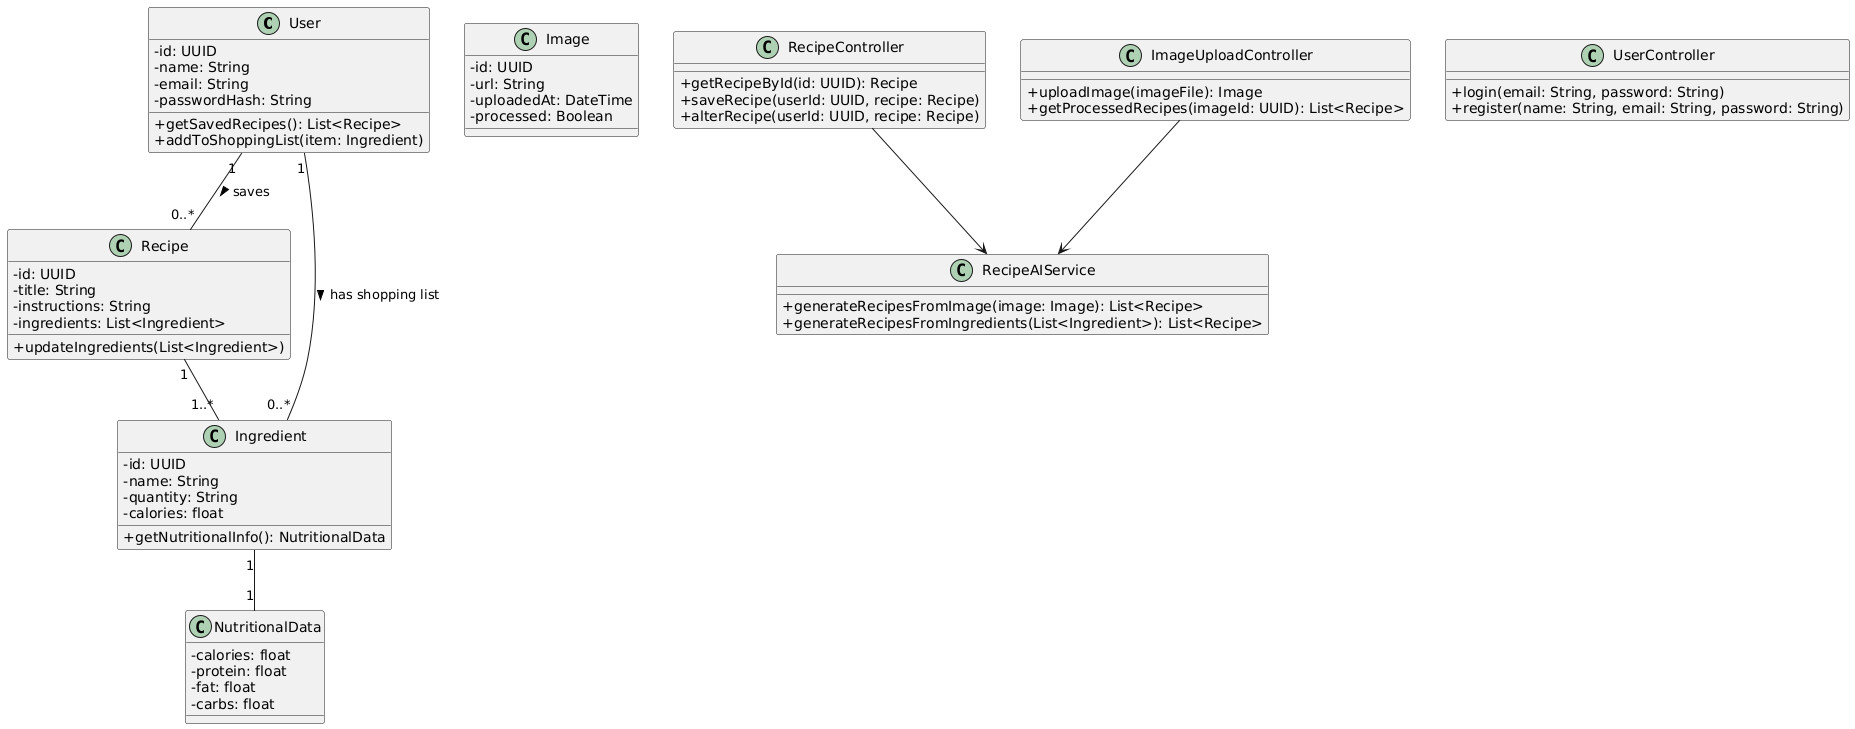

The diagram above was rendered by PlantUML. Its source (embedded in the PNG):
@startuml
skinparam classAttributeIconSize 0

' ========== Entities ==========
class User {
  - id: UUID
  - name: String
  - email: String
  - passwordHash: String
  + getSavedRecipes(): List<Recipe>
  + addToShoppingList(item: Ingredient)
}

class Recipe {
  - id: UUID
  - title: String
  - instructions: String
  - ingredients: List<Ingredient>
  + updateIngredients(List<Ingredient>)
}

class Ingredient {
  - id: UUID
  - name: String
  - quantity: String
  - calories: float
  + getNutritionalInfo(): NutritionalData
}

class NutritionalData {
  - calories: float
  - protein: float
  - fat: float
  - carbs: float
}

class Image {
  - id: UUID
  - url: String
  - uploadedAt: DateTime
  - processed: Boolean
}

' ========== Services ==========

class RecipeAIService {
  + generateRecipesFromImage(image: Image): List<Recipe>
  + generateRecipesFromIngredients(List<Ingredient>): List<Recipe>
}

' ========== Controllers ==========

class RecipeController {
  + getRecipeById(id: UUID): Recipe
  + saveRecipe(userId: UUID, recipe: Recipe)
  + alterRecipe(userId: UUID, recipe: Recipe)
}

class ImageUploadController {
  + uploadImage(imageFile): Image
  + getProcessedRecipes(imageId: UUID): List<Recipe>
}

class UserController {
  + login(email: String, password: String)
  + register(name: String, email: String, password: String)
}

' ========== Relationships ==========

User "1" -- "0..*" Recipe : saves >
User "1" -- "0..*" Ingredient : has shopping list >
Recipe "1" -- "1..*" Ingredient
Ingredient "1" -- "1" NutritionalData
ImageUploadController --> RecipeAIService
RecipeController --> RecipeAIService
@enduml